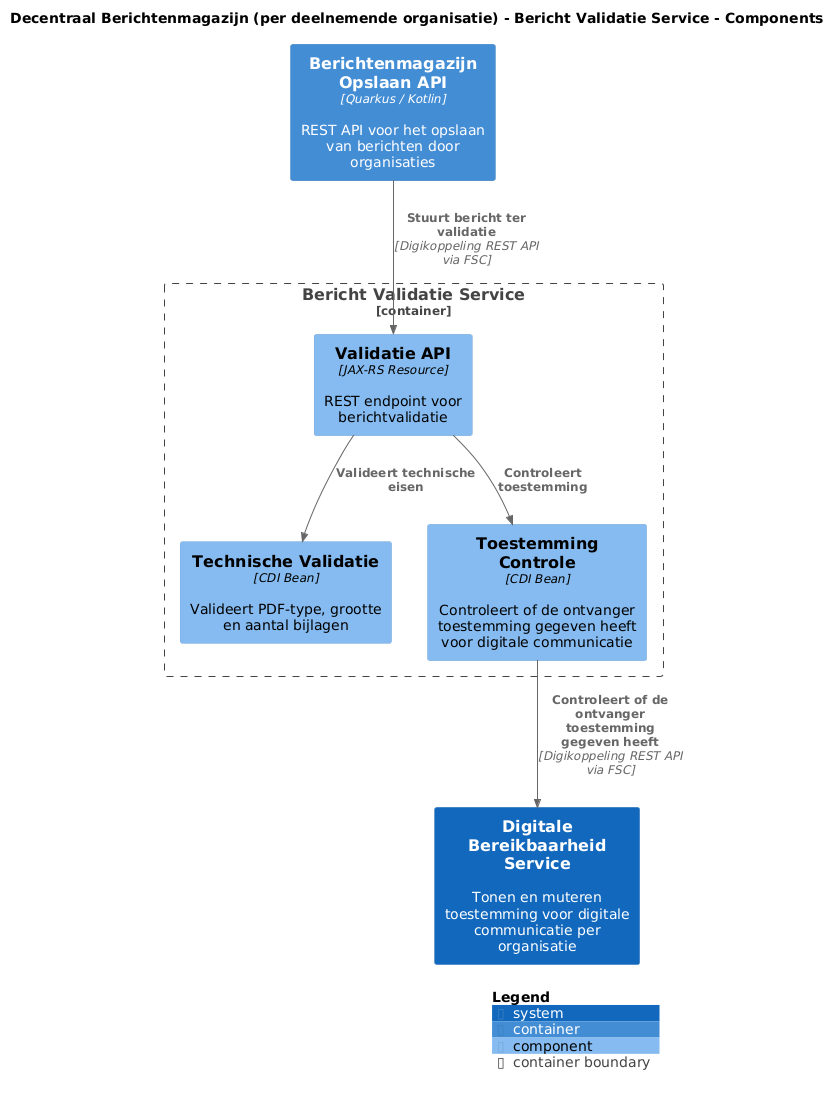

The diagram above was rendered by PlantUML. Its source (embedded in the PNG):
@startuml
set separator none
title Decentraal Berichtenmagazijn (per deelnemende organisatie) - Bericht Validatie Service - Components

top to bottom direction

!include <C4/C4>
!include <C4/C4_Context>
!include <C4/C4_Container>
!include <C4/C4_Component>

System(DigitaleBereikbaarheidService, "Digitale Bereikbaarheid Service", $descr="Tonen en muteren toestemming voor digitale communicatie per organisatie", $tags="", $link="")
Container(DecentraalBerichtenmagazijnperdeelnemendeorganisatie.BerichtenmagazijnOpslaanAPI, "Berichtenmagazijn Opslaan API", $techn="Quarkus / Kotlin", $descr="REST API voor het opslaan van berichten door organisaties", $tags="", $link="")

Container_Boundary("DecentraalBerichtenmagazijnperdeelnemendeorganisatie.BerichtValidatieService_boundary", "Bericht Validatie Service", $tags="") {
  Component(DecentraalBerichtenmagazijnperdeelnemendeorganisatie.BerichtValidatieService.ValidatieAPI, "Validatie API", $techn="JAX-RS Resource", $descr="REST endpoint voor berichtvalidatie", $tags="", $link="")
  Component(DecentraalBerichtenmagazijnperdeelnemendeorganisatie.BerichtValidatieService.TechnischeValidatie, "Technische Validatie", $techn="CDI Bean", $descr="Valideert PDF-type, grootte en aantal bijlagen", $tags="", $link="")
  Component(DecentraalBerichtenmagazijnperdeelnemendeorganisatie.BerichtValidatieService.ToestemmingControle, "Toestemming Controle", $techn="CDI Bean", $descr="Controleert of de ontvanger toestemming gegeven heeft voor digitale communicatie", $tags="", $link="")
}

Rel(DecentraalBerichtenmagazijnperdeelnemendeorganisatie.BerichtValidatieService.ToestemmingControle, DigitaleBereikbaarheidService, "Controleert of de ontvanger toestemming gegeven heeft", $techn="Digikoppeling REST API via FSC", $tags="", $link="")
Rel(DecentraalBerichtenmagazijnperdeelnemendeorganisatie.BerichtValidatieService.ValidatieAPI, DecentraalBerichtenmagazijnperdeelnemendeorganisatie.BerichtValidatieService.TechnischeValidatie, "Valideert technische eisen", $techn="", $tags="", $link="")
Rel(DecentraalBerichtenmagazijnperdeelnemendeorganisatie.BerichtValidatieService.ValidatieAPI, DecentraalBerichtenmagazijnperdeelnemendeorganisatie.BerichtValidatieService.ToestemmingControle, "Controleert toestemming", $techn="", $tags="", $link="")
Rel(DecentraalBerichtenmagazijnperdeelnemendeorganisatie.BerichtenmagazijnOpslaanAPI, DecentraalBerichtenmagazijnperdeelnemendeorganisatie.BerichtValidatieService.ValidatieAPI, "Stuurt bericht ter validatie", $techn="Digikoppeling REST API via FSC", $tags="", $link="")

SHOW_LEGEND(true)
@enduml